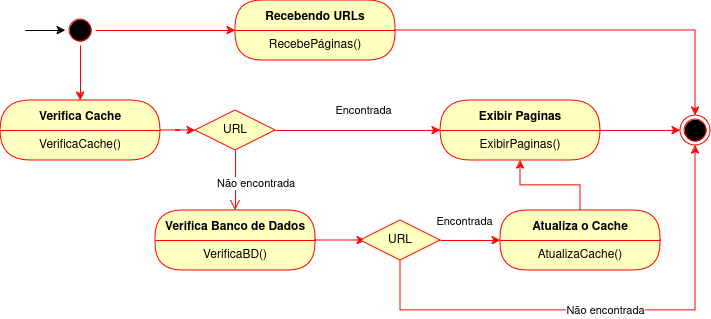

The diagram above was exported from draw.io. Its source (the exported page's mxGraphModel, read from the mxfile embedded in the PNG):
<mxGraphModel dx="1434" dy="790" grid="1" gridSize="10" guides="1" tooltips="1" connect="1" arrows="1" fold="1" page="1" pageScale="1" pageWidth="827" pageHeight="1169" math="0" shadow="0">
  <root>
    <mxCell id="0" />
    <mxCell id="1" parent="0" />
    <mxCell id="_67zw9iTxtfL7YoUScD9-3" style="edgeStyle=orthogonalEdgeStyle;rounded=0;orthogonalLoop=1;jettySize=auto;html=1;entryX=0.5;entryY=0;entryDx=0;entryDy=0;strokeColor=#FF0000;" parent="1" source="5LRakG0hZDDJTT6I8erF-1" target="5LRakG0hZDDJTT6I8erF-4" edge="1">
      <mxGeometry relative="1" as="geometry" />
    </mxCell>
    <mxCell id="5LRakG0hZDDJTT6I8erF-1" value="Recebendo URLs" style="swimlane;fontStyle=1;align=center;verticalAlign=middle;childLayout=stackLayout;horizontal=1;startSize=30;horizontalStack=0;resizeParent=0;resizeLast=1;container=0;fontColor=#000000;collapsible=0;rounded=1;arcSize=30;strokeColor=#ff0000;fillColor=#ffffc0;swimlaneFillColor=#ffffc0;dropTarget=0;" parent="1" vertex="1">
      <mxGeometry x="335" y="140" width="160" height="60" as="geometry" />
    </mxCell>
    <mxCell id="5LRakG0hZDDJTT6I8erF-2" value="RecebePáginas()" style="text;html=1;strokeColor=none;fillColor=none;align=center;verticalAlign=middle;spacingLeft=4;spacingRight=4;whiteSpace=wrap;overflow=hidden;rotatable=0;fontColor=#000000;" parent="5LRakG0hZDDJTT6I8erF-1" vertex="1">
      <mxGeometry y="30" width="160" height="30" as="geometry" />
    </mxCell>
    <mxCell id="5LRakG0hZDDJTT6I8erF-4" value="" style="ellipse;html=1;shape=endState;fillColor=#000000;strokeColor=#ff0000;" parent="1" vertex="1">
      <mxGeometry x="780" y="255" width="30" height="30" as="geometry" />
    </mxCell>
    <mxCell id="_67zw9iTxtfL7YoUScD9-2" style="edgeStyle=orthogonalEdgeStyle;rounded=0;orthogonalLoop=1;jettySize=auto;html=1;entryX=0;entryY=0;entryDx=0;entryDy=0;strokeColor=#FF0000;" parent="1" source="5LRakG0hZDDJTT6I8erF-5" target="5LRakG0hZDDJTT6I8erF-2" edge="1">
      <mxGeometry relative="1" as="geometry">
        <Array as="points">
          <mxPoint x="180" y="170" />
        </Array>
      </mxGeometry>
    </mxCell>
    <mxCell id="-KefJmmiUHKvqe4xL6M9-9" style="edgeStyle=orthogonalEdgeStyle;rounded=0;orthogonalLoop=1;jettySize=auto;html=1;entryX=0.5;entryY=0;entryDx=0;entryDy=0;strokeColor=#FF0000;" edge="1" parent="1" source="5LRakG0hZDDJTT6I8erF-5" target="5LRakG0hZDDJTT6I8erF-13">
      <mxGeometry relative="1" as="geometry" />
    </mxCell>
    <mxCell id="5LRakG0hZDDJTT6I8erF-5" value="" style="ellipse;html=1;shape=startState;fillColor=#000000;strokeColor=#ff0000;" parent="1" vertex="1">
      <mxGeometry x="165" y="155" width="30" height="30" as="geometry" />
    </mxCell>
    <mxCell id="5LRakG0hZDDJTT6I8erF-8" value="" style="endArrow=classic;html=1;rounded=0;entryX=0;entryY=0.5;entryDx=0;entryDy=0;" parent="1" target="5LRakG0hZDDJTT6I8erF-5" edge="1">
      <mxGeometry width="50" height="50" relative="1" as="geometry">
        <mxPoint x="125" y="170" as="sourcePoint" />
        <mxPoint x="205" y="295" as="targetPoint" />
      </mxGeometry>
    </mxCell>
    <mxCell id="5LRakG0hZDDJTT6I8erF-11" style="edgeStyle=orthogonalEdgeStyle;rounded=0;orthogonalLoop=1;jettySize=auto;html=1;entryX=0;entryY=0.5;entryDx=0;entryDy=0;strokeColor=#FF0000;" parent="1" source="5LRakG0hZDDJTT6I8erF-9" target="5LRakG0hZDDJTT6I8erF-4" edge="1">
      <mxGeometry relative="1" as="geometry" />
    </mxCell>
    <mxCell id="5LRakG0hZDDJTT6I8erF-9" value="Exibir Paginas" style="swimlane;fontStyle=1;align=center;verticalAlign=middle;childLayout=stackLayout;horizontal=1;startSize=30;horizontalStack=0;resizeParent=0;resizeLast=1;container=0;fontColor=#000000;collapsible=0;rounded=1;arcSize=50;strokeColor=#ff0000;fillColor=#ffffc0;swimlaneFillColor=#ffffc0;dropTarget=0;" parent="1" vertex="1">
      <mxGeometry x="540" y="240" width="160" height="60" as="geometry" />
    </mxCell>
    <mxCell id="5LRakG0hZDDJTT6I8erF-10" value="ExibirPaginas()" style="text;html=1;strokeColor=none;fillColor=none;align=center;verticalAlign=middle;spacingLeft=4;spacingRight=4;whiteSpace=wrap;overflow=hidden;rotatable=0;fontColor=#000000;" parent="5LRakG0hZDDJTT6I8erF-9" vertex="1">
      <mxGeometry y="30" width="160" height="30" as="geometry" />
    </mxCell>
    <mxCell id="-KefJmmiUHKvqe4xL6M9-8" style="edgeStyle=orthogonalEdgeStyle;rounded=0;orthogonalLoop=1;jettySize=auto;html=1;entryX=0;entryY=0.5;entryDx=0;entryDy=0;strokeColor=#FF0000;" edge="1" parent="1" source="5LRakG0hZDDJTT6I8erF-13" target="-KefJmmiUHKvqe4xL6M9-1">
      <mxGeometry relative="1" as="geometry" />
    </mxCell>
    <mxCell id="5LRakG0hZDDJTT6I8erF-13" value="Verifica Cache" style="swimlane;fontStyle=1;align=center;verticalAlign=middle;childLayout=stackLayout;horizontal=1;startSize=30;horizontalStack=0;resizeParent=0;resizeLast=1;container=0;fontColor=#000000;collapsible=0;rounded=1;arcSize=43;strokeColor=#ff0000;fillColor=#ffffc0;swimlaneFillColor=#ffffc0;dropTarget=0;" parent="1" vertex="1">
      <mxGeometry x="100" y="240" width="160" height="60" as="geometry" />
    </mxCell>
    <mxCell id="5LRakG0hZDDJTT6I8erF-14" value="VerificaCache()" style="text;html=1;strokeColor=none;fillColor=none;align=center;verticalAlign=middle;spacingLeft=4;spacingRight=4;whiteSpace=wrap;overflow=hidden;rotatable=0;fontColor=#000000;" parent="5LRakG0hZDDJTT6I8erF-13" vertex="1">
      <mxGeometry y="30" width="160" height="30" as="geometry" />
    </mxCell>
    <mxCell id="5LRakG0hZDDJTT6I8erF-18" value="Verifica Banco de Dados" style="swimlane;fontStyle=1;align=center;verticalAlign=middle;childLayout=stackLayout;horizontal=1;startSize=30;horizontalStack=0;resizeParent=0;resizeLast=1;container=0;fontColor=#000000;collapsible=0;rounded=1;arcSize=30;strokeColor=#ff0000;fillColor=#ffffc0;swimlaneFillColor=#ffffc0;dropTarget=0;" parent="1" vertex="1">
      <mxGeometry x="255" y="350" width="160" height="60" as="geometry" />
    </mxCell>
    <mxCell id="5LRakG0hZDDJTT6I8erF-19" value="VerificaBD()" style="text;html=1;strokeColor=none;fillColor=none;align=center;verticalAlign=middle;spacingLeft=4;spacingRight=4;whiteSpace=wrap;overflow=hidden;rotatable=0;fontColor=#000000;" parent="5LRakG0hZDDJTT6I8erF-18" vertex="1">
      <mxGeometry y="30" width="160" height="30" as="geometry" />
    </mxCell>
    <mxCell id="5LRakG0hZDDJTT6I8erF-24" style="edgeStyle=orthogonalEdgeStyle;rounded=0;orthogonalLoop=1;jettySize=auto;html=1;entryX=0.5;entryY=1;entryDx=0;entryDy=0;strokeColor=#FF0000;exitX=0.5;exitY=0;exitDx=0;exitDy=0;" parent="1" source="5LRakG0hZDDJTT6I8erF-21" target="5LRakG0hZDDJTT6I8erF-10" edge="1">
      <mxGeometry relative="1" as="geometry">
        <mxPoint x="545" y="350" as="sourcePoint" />
      </mxGeometry>
    </mxCell>
    <mxCell id="5LRakG0hZDDJTT6I8erF-21" value="Atualiza o Cache" style="swimlane;fontStyle=1;align=center;verticalAlign=middle;childLayout=stackLayout;horizontal=1;startSize=30;horizontalStack=0;resizeParent=0;resizeLast=1;container=0;fontColor=#000000;collapsible=0;rounded=1;arcSize=30;strokeColor=#ff0000;fillColor=#ffffc0;swimlaneFillColor=#ffffc0;dropTarget=0;" parent="1" vertex="1">
      <mxGeometry x="600" y="350" width="160" height="60" as="geometry" />
    </mxCell>
    <mxCell id="5LRakG0hZDDJTT6I8erF-22" value="AtualizaCache()" style="text;html=1;strokeColor=none;fillColor=none;align=center;verticalAlign=middle;spacingLeft=4;spacingRight=4;whiteSpace=wrap;overflow=hidden;rotatable=0;fontColor=#000000;" parent="5LRakG0hZDDJTT6I8erF-21" vertex="1">
      <mxGeometry y="30" width="160" height="30" as="geometry" />
    </mxCell>
    <mxCell id="5LRakG0hZDDJTT6I8erF-23" style="edgeStyle=orthogonalEdgeStyle;rounded=0;orthogonalLoop=1;jettySize=auto;html=1;entryX=0;entryY=0;entryDx=0;entryDy=0;strokeColor=#FF0000;" parent="1" source="5LRakG0hZDDJTT6I8erF-19" edge="1">
      <mxGeometry relative="1" as="geometry">
        <Array as="points">
          <mxPoint x="435" y="380" />
          <mxPoint x="435" y="380" />
        </Array>
        <mxPoint x="465" y="380" as="targetPoint" />
      </mxGeometry>
    </mxCell>
    <mxCell id="-KefJmmiUHKvqe4xL6M9-5" value="Encontrada" style="edgeStyle=orthogonalEdgeStyle;rounded=0;orthogonalLoop=1;jettySize=auto;html=1;strokeColor=#FF0000;" edge="1" parent="1" source="-KefJmmiUHKvqe4xL6M9-1" target="5LRakG0hZDDJTT6I8erF-9">
      <mxGeometry x="0.0667" y="20" relative="1" as="geometry">
        <mxPoint as="offset" />
      </mxGeometry>
    </mxCell>
    <mxCell id="-KefJmmiUHKvqe4xL6M9-1" value="URL" style="rhombus;whiteSpace=wrap;html=1;fontColor=#000000;fillColor=#ffffc0;strokeColor=#ff0000;" vertex="1" parent="1">
      <mxGeometry x="295" y="250" width="80" height="40" as="geometry" />
    </mxCell>
    <mxCell id="-KefJmmiUHKvqe4xL6M9-3" value="Não encontrada" style="edgeStyle=orthogonalEdgeStyle;html=1;align=left;verticalAlign=top;endArrow=open;endSize=8;strokeColor=#ff0000;rounded=0;entryX=0.5;entryY=0;entryDx=0;entryDy=0;" edge="1" source="-KefJmmiUHKvqe4xL6M9-1" parent="1" target="5LRakG0hZDDJTT6I8erF-18">
      <mxGeometry x="-0.3333" y="-20" relative="1" as="geometry">
        <mxPoint x="300" y="350" as="targetPoint" />
        <mxPoint as="offset" />
      </mxGeometry>
    </mxCell>
    <mxCell id="-KefJmmiUHKvqe4xL6M9-11" style="edgeStyle=orthogonalEdgeStyle;rounded=0;orthogonalLoop=1;jettySize=auto;html=1;strokeColor=#FF0000;" edge="1" parent="1" source="-KefJmmiUHKvqe4xL6M9-10" target="5LRakG0hZDDJTT6I8erF-21">
      <mxGeometry relative="1" as="geometry" />
    </mxCell>
    <mxCell id="-KefJmmiUHKvqe4xL6M9-12" value="Encontrada" style="edgeLabel;html=1;align=center;verticalAlign=middle;resizable=0;points=[];" vertex="1" connectable="0" parent="-KefJmmiUHKvqe4xL6M9-11">
      <mxGeometry x="-0.2333" y="2" relative="1" as="geometry">
        <mxPoint y="-18" as="offset" />
      </mxGeometry>
    </mxCell>
    <mxCell id="-KefJmmiUHKvqe4xL6M9-13" value="Não encontrada" style="edgeStyle=orthogonalEdgeStyle;rounded=0;orthogonalLoop=1;jettySize=auto;html=1;entryX=0.5;entryY=1;entryDx=0;entryDy=0;strokeColor=#FF0000;" edge="1" parent="1" source="-KefJmmiUHKvqe4xL6M9-10" target="5LRakG0hZDDJTT6I8erF-4">
      <mxGeometry relative="1" as="geometry">
        <Array as="points">
          <mxPoint x="500" y="450" />
          <mxPoint x="795" y="450" />
        </Array>
      </mxGeometry>
    </mxCell>
    <mxCell id="-KefJmmiUHKvqe4xL6M9-10" value="URL" style="rhombus;whiteSpace=wrap;html=1;fontColor=#000000;fillColor=#ffffc0;strokeColor=#ff0000;" vertex="1" parent="1">
      <mxGeometry x="460" y="360" width="80" height="40" as="geometry" />
    </mxCell>
  </root>
</mxGraphModel>